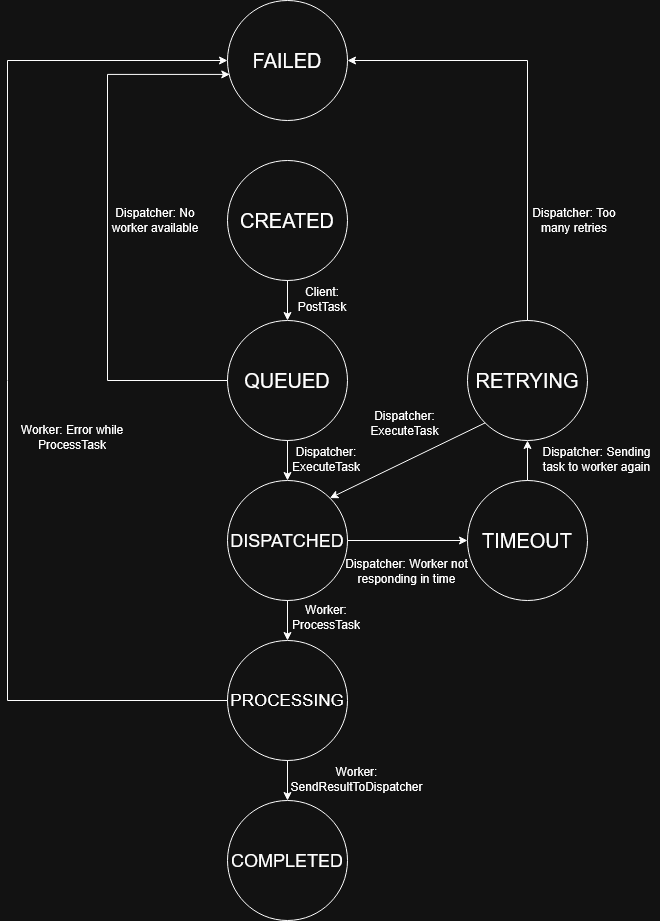

The diagram above was exported from draw.io. Its source (the exported page's mxGraphModel, read from the mxfile embedded in the PNG):
<mxGraphModel dx="1712" dy="2118" grid="1" gridSize="10" guides="1" tooltips="1" connect="1" arrows="1" fold="1" page="1" pageScale="1" pageWidth="827" pageHeight="1169" math="0" shadow="0">
  <root>
    <mxCell id="0" />
    <mxCell id="1" parent="0" />
    <mxCell id="5_0bZlY6VbtEdCTDiKln-1" parent="1" style="ellipse;whiteSpace=wrap;html=1;" value="&lt;font style=&quot;font-size: 20px;&quot;&gt;CREATED&lt;/font&gt;" vertex="1">
      <mxGeometry height="120" width="120" x="320" y="40" as="geometry" />
    </mxCell>
    <mxCell id="5_0bZlY6VbtEdCTDiKln-2" parent="1" style="ellipse;whiteSpace=wrap;html=1;" value="&lt;font style=&quot;font-size: 20px;&quot;&gt;QUEUED&lt;/font&gt;" vertex="1">
      <mxGeometry height="120" width="120" x="320" y="200" as="geometry" />
    </mxCell>
    <mxCell id="5_0bZlY6VbtEdCTDiKln-3" parent="1" style="ellipse;whiteSpace=wrap;html=1;" value="&lt;font style=&quot;font-size: 18px;&quot;&gt;DISPATCHED&lt;/font&gt;" vertex="1">
      <mxGeometry height="120" width="120" x="320" y="360" as="geometry" />
    </mxCell>
    <mxCell id="5_0bZlY6VbtEdCTDiKln-4" parent="1" style="ellipse;whiteSpace=wrap;html=1;" value="&lt;font style=&quot;font-size: 17px;&quot;&gt;PROCESSING&lt;/font&gt;" vertex="1">
      <mxGeometry height="120" width="120" x="320" y="520" as="geometry" />
    </mxCell>
    <mxCell id="5_0bZlY6VbtEdCTDiKln-5" parent="1" style="ellipse;whiteSpace=wrap;html=1;" value="&lt;font style=&quot;font-size: 18px;&quot;&gt;COMPLETED&lt;/font&gt;" vertex="1">
      <mxGeometry height="120" width="120" x="320" y="680" as="geometry" />
    </mxCell>
    <mxCell id="5_0bZlY6VbtEdCTDiKln-6" parent="1" style="ellipse;whiteSpace=wrap;html=1;" value="&lt;font style=&quot;font-size: 20px;&quot;&gt;FAILED&lt;/font&gt;" vertex="1">
      <mxGeometry height="120" width="120" x="320" y="-120" as="geometry" />
    </mxCell>
    <mxCell id="5_0bZlY6VbtEdCTDiKln-7" parent="1" style="ellipse;whiteSpace=wrap;html=1;" value="&lt;font style=&quot;font-size: 20px;&quot;&gt;TIMEOUT&lt;/font&gt;" vertex="1">
      <mxGeometry height="120" width="120" x="560" y="360" as="geometry" />
    </mxCell>
    <mxCell id="5_0bZlY6VbtEdCTDiKln-8" parent="1" style="ellipse;whiteSpace=wrap;html=1;" value="&lt;font style=&quot;font-size: 20px;&quot;&gt;RETRYING&lt;/font&gt;" vertex="1">
      <mxGeometry height="120" width="120" x="560" y="200" as="geometry" />
    </mxCell>
    <mxCell id="5_0bZlY6VbtEdCTDiKln-9" edge="1" parent="1" source="5_0bZlY6VbtEdCTDiKln-1" style="endArrow=classic;html=1;rounded=0;exitX=0.5;exitY=1;exitDx=0;exitDy=0;entryX=0.5;entryY=0;entryDx=0;entryDy=0;" target="5_0bZlY6VbtEdCTDiKln-2" value="">
      <mxGeometry height="50" relative="1" width="50" as="geometry">
        <mxPoint x="260" y="90" as="sourcePoint" />
        <mxPoint x="310" y="40" as="targetPoint" />
      </mxGeometry>
    </mxCell>
    <mxCell id="5_0bZlY6VbtEdCTDiKln-10" edge="1" parent="1" source="5_0bZlY6VbtEdCTDiKln-2" style="endArrow=classic;html=1;rounded=0;exitX=0.5;exitY=1;exitDx=0;exitDy=0;entryX=0.5;entryY=0;entryDx=0;entryDy=0;" target="5_0bZlY6VbtEdCTDiKln-3" value="">
      <mxGeometry height="50" relative="1" width="50" as="geometry">
        <mxPoint x="420" y="320" as="sourcePoint" />
        <mxPoint x="420" y="360" as="targetPoint" />
      </mxGeometry>
    </mxCell>
    <mxCell id="5_0bZlY6VbtEdCTDiKln-11" edge="1" parent="1" source="5_0bZlY6VbtEdCTDiKln-3" style="endArrow=classic;html=1;rounded=0;exitX=0.5;exitY=1;exitDx=0;exitDy=0;entryX=0.5;entryY=0;entryDx=0;entryDy=0;" target="5_0bZlY6VbtEdCTDiKln-4" value="">
      <mxGeometry height="50" relative="1" width="50" as="geometry">
        <mxPoint x="460" y="500" as="sourcePoint" />
        <mxPoint x="460" y="540" as="targetPoint" />
      </mxGeometry>
    </mxCell>
    <mxCell id="5_0bZlY6VbtEdCTDiKln-12" edge="1" parent="1" source="5_0bZlY6VbtEdCTDiKln-4" style="endArrow=classic;html=1;rounded=0;exitX=0.5;exitY=1;exitDx=0;exitDy=0;entryX=0.5;entryY=0;entryDx=0;entryDy=0;" target="5_0bZlY6VbtEdCTDiKln-5" value="">
      <mxGeometry height="50" relative="1" width="50" as="geometry">
        <mxPoint x="540" y="610" as="sourcePoint" />
        <mxPoint x="540" y="650" as="targetPoint" />
      </mxGeometry>
    </mxCell>
    <mxCell id="5_0bZlY6VbtEdCTDiKln-13" edge="1" parent="1" source="5_0bZlY6VbtEdCTDiKln-3" style="endArrow=classic;html=1;rounded=0;exitX=1;exitY=0.5;exitDx=0;exitDy=0;entryX=0;entryY=0.5;entryDx=0;entryDy=0;" target="5_0bZlY6VbtEdCTDiKln-7" value="">
      <mxGeometry height="50" relative="1" width="50" as="geometry">
        <mxPoint x="690" y="620" as="sourcePoint" />
        <mxPoint x="690" y="660" as="targetPoint" />
      </mxGeometry>
    </mxCell>
    <mxCell id="5_0bZlY6VbtEdCTDiKln-14" edge="1" parent="1" source="5_0bZlY6VbtEdCTDiKln-7" style="endArrow=classic;html=1;rounded=0;exitX=0.5;exitY=0;exitDx=0;exitDy=0;entryX=0.5;entryY=1;entryDx=0;entryDy=0;" target="5_0bZlY6VbtEdCTDiKln-8" value="">
      <mxGeometry height="50" relative="1" width="50" as="geometry">
        <mxPoint x="690" y="530" as="sourcePoint" />
        <mxPoint x="690" y="570" as="targetPoint" />
      </mxGeometry>
    </mxCell>
    <mxCell id="5_0bZlY6VbtEdCTDiKln-15" edge="1" parent="1" source="5_0bZlY6VbtEdCTDiKln-8" style="endArrow=classic;html=1;rounded=0;exitX=0;exitY=1;exitDx=0;exitDy=0;entryX=1;entryY=0;entryDx=0;entryDy=0;" target="5_0bZlY6VbtEdCTDiKln-3" value="">
      <mxGeometry height="50" relative="1" width="50" as="geometry">
        <mxPoint x="670" y="370" as="sourcePoint" />
        <mxPoint x="670" y="410" as="targetPoint" />
      </mxGeometry>
    </mxCell>
    <mxCell id="5_0bZlY6VbtEdCTDiKln-16" edge="1" parent="1" source="5_0bZlY6VbtEdCTDiKln-8" style="endArrow=classic;html=1;rounded=0;exitX=0.5;exitY=0;exitDx=0;exitDy=0;entryX=1;entryY=0.5;entryDx=0;entryDy=0;edgeStyle=orthogonalEdgeStyle;" target="5_0bZlY6VbtEdCTDiKln-6" value="">
      <mxGeometry height="50" relative="1" width="50" as="geometry">
        <mxPoint x="650" y="100" as="sourcePoint" />
        <mxPoint x="650" y="140" as="targetPoint" />
      </mxGeometry>
    </mxCell>
    <mxCell id="5_0bZlY6VbtEdCTDiKln-17" edge="1" parent="1" source="5_0bZlY6VbtEdCTDiKln-4" style="endArrow=classic;html=1;rounded=0;exitX=0;exitY=0.5;exitDx=0;exitDy=0;entryX=0;entryY=0.5;entryDx=0;entryDy=0;edgeStyle=orthogonalEdgeStyle;" target="5_0bZlY6VbtEdCTDiKln-6" value="">
      <mxGeometry height="50" relative="1" width="50" as="geometry">
        <Array as="points">
          <mxPoint x="100" y="580" />
          <mxPoint x="100" y="-60" />
        </Array>
        <mxPoint x="740" y="470" as="sourcePoint" />
        <mxPoint x="640" y="210" as="targetPoint" />
      </mxGeometry>
    </mxCell>
    <mxCell id="5_0bZlY6VbtEdCTDiKln-18" edge="1" parent="1" source="5_0bZlY6VbtEdCTDiKln-2" style="endArrow=classic;html=1;rounded=0;exitX=0;exitY=0.5;exitDx=0;exitDy=0;edgeStyle=orthogonalEdgeStyle;entryX=0.019;entryY=0.616;entryDx=0;entryDy=0;entryPerimeter=0;" target="5_0bZlY6VbtEdCTDiKln-6" value="">
      <mxGeometry height="50" relative="1" width="50" as="geometry">
        <Array as="points">
          <mxPoint x="200" y="260" />
          <mxPoint x="200" y="-46" />
        </Array>
        <mxPoint x="450" y="800" as="sourcePoint" />
        <mxPoint x="300" y="-20" as="targetPoint" />
      </mxGeometry>
    </mxCell>
    <mxCell id="5_0bZlY6VbtEdCTDiKln-19" parent="1" style="text;html=1;whiteSpace=wrap;strokeColor=none;fillColor=none;align=center;verticalAlign=middle;rounded=0;" value="Client: PostTask" vertex="1">
      <mxGeometry height="30" width="60" x="385" y="164" as="geometry" />
    </mxCell>
    <mxCell id="5_0bZlY6VbtEdCTDiKln-20" parent="1" style="text;html=1;whiteSpace=wrap;strokeColor=none;fillColor=none;align=center;verticalAlign=middle;rounded=0;" value="Dispatcher: ExecuteTask" vertex="1">
      <mxGeometry height="34" width="60" x="389" y="322" as="geometry" />
    </mxCell>
    <mxCell id="5_0bZlY6VbtEdCTDiKln-21" parent="1" style="text;html=1;whiteSpace=wrap;strokeColor=none;fillColor=none;align=center;verticalAlign=middle;rounded=0;" value="Worker: ProcessTask" vertex="1">
      <mxGeometry height="34" width="60" x="389" y="480" as="geometry" />
    </mxCell>
    <mxCell id="5_0bZlY6VbtEdCTDiKln-22" parent="1" style="text;html=1;whiteSpace=wrap;strokeColor=none;fillColor=none;align=center;verticalAlign=middle;rounded=0;" value="Worker: Error while ProcessTask" vertex="1">
      <mxGeometry height="34" width="130" x="100" y="300" as="geometry" />
    </mxCell>
    <mxCell id="5_0bZlY6VbtEdCTDiKln-23" parent="1" style="text;html=1;whiteSpace=wrap;strokeColor=none;fillColor=none;align=center;verticalAlign=middle;rounded=0;" value="Worker: SendResultToDispatcher" vertex="1">
      <mxGeometry height="34" width="125" x="387" y="642" as="geometry" />
    </mxCell>
    <mxCell id="5_0bZlY6VbtEdCTDiKln-24" parent="1" style="text;html=1;whiteSpace=wrap;strokeColor=none;fillColor=none;align=center;verticalAlign=middle;rounded=0;" value="Dispatcher: Worker not responding in time" vertex="1">
      <mxGeometry height="34" width="125" x="437" y="434" as="geometry" />
    </mxCell>
    <mxCell id="5_0bZlY6VbtEdCTDiKln-25" parent="1" style="text;html=1;whiteSpace=wrap;strokeColor=none;fillColor=none;align=center;verticalAlign=middle;rounded=0;" value="Dispatcher: Sending task to worker again" vertex="1">
      <mxGeometry height="34" width="125" x="627" y="322" as="geometry" />
    </mxCell>
    <mxCell id="5_0bZlY6VbtEdCTDiKln-26" parent="1" style="text;html=1;whiteSpace=wrap;strokeColor=none;fillColor=none;align=center;verticalAlign=middle;rounded=0;" value="Dispatcher: ExecuteTask" vertex="1">
      <mxGeometry height="34" width="125" x="435" y="286" as="geometry" />
    </mxCell>
    <mxCell id="5_0bZlY6VbtEdCTDiKln-27" parent="1" style="text;html=1;whiteSpace=wrap;strokeColor=none;fillColor=none;align=center;verticalAlign=middle;rounded=0;" value="Dispatcher: Too many retries" vertex="1">
      <mxGeometry height="34" width="90" x="622" y="83" as="geometry" />
    </mxCell>
    <mxCell id="5_0bZlY6VbtEdCTDiKln-28" parent="1" style="text;html=1;whiteSpace=wrap;strokeColor=none;fillColor=none;align=center;verticalAlign=middle;rounded=0;" value="Dispatcher: No worker available" vertex="1">
      <mxGeometry height="34" width="90" x="203" y="83" as="geometry" />
    </mxCell>
  </root>
</mxGraphModel>